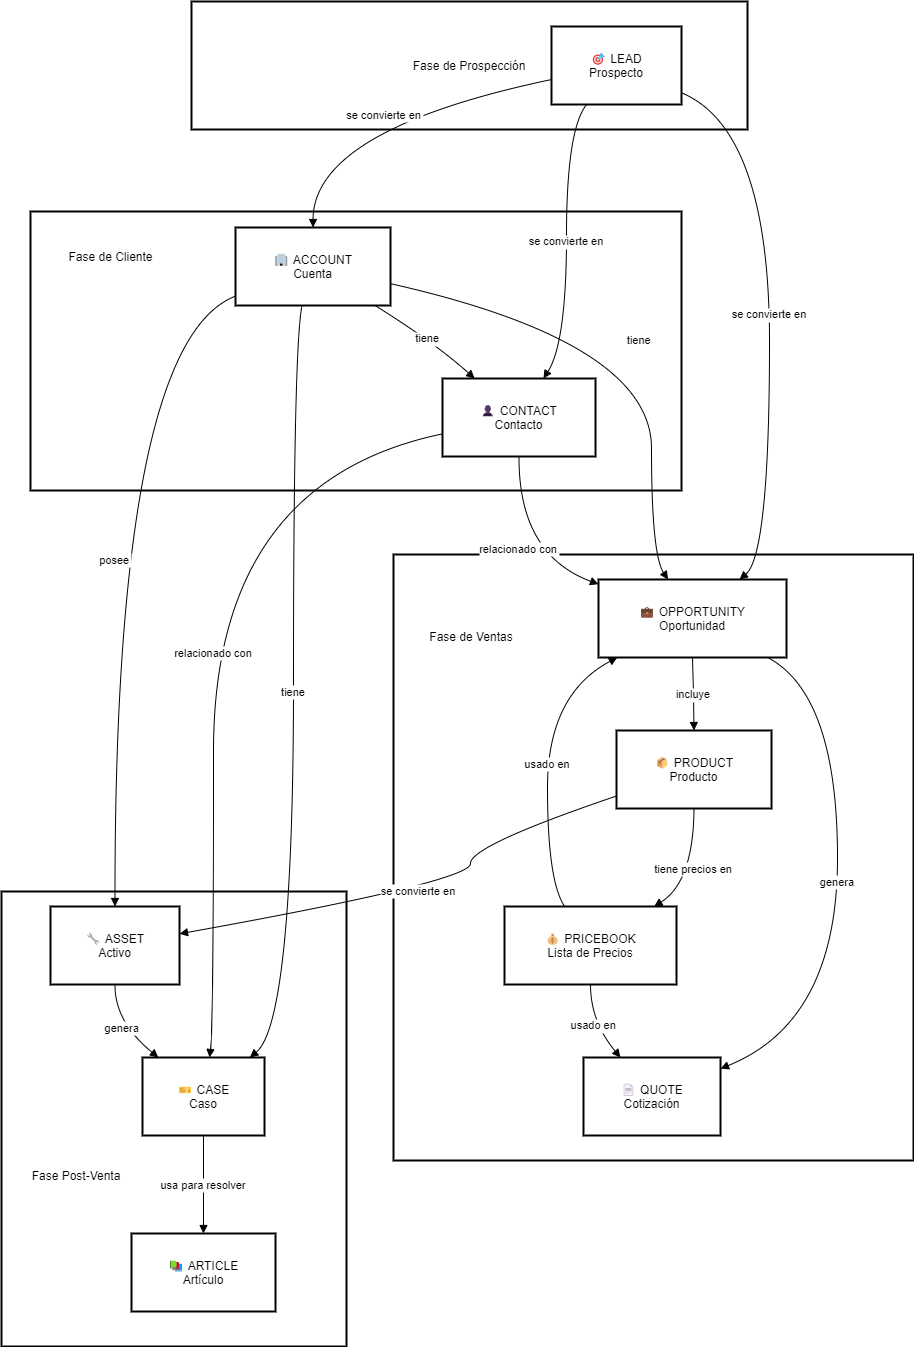

The diagram above was exported from draw.io. Its source (the exported page's mxGraphModel, read from the mxfile embedded in the PNG):
<mxGraphModel dx="1326" dy="798" grid="1" gridSize="10" guides="1" tooltips="1" connect="1" arrows="1" fold="1" page="1" pageScale="1" pageWidth="827" pageHeight="1169" math="0" shadow="0">
  <root>
    <mxCell id="0" />
    <mxCell id="1" parent="0" />
    <mxCell id="XWwLvn9eJnD7L42uh3Ig-1" value="" style="whiteSpace=wrap;strokeWidth=2;" parent="1" vertex="1">
      <mxGeometry x="10" y="910" width="345" height="455" as="geometry" />
    </mxCell>
    <mxCell id="XWwLvn9eJnD7L42uh3Ig-2" value="" style="whiteSpace=wrap;strokeWidth=2;" parent="1" vertex="1">
      <mxGeometry x="402" y="573" width="520" height="606" as="geometry" />
    </mxCell>
    <mxCell id="XWwLvn9eJnD7L42uh3Ig-3" value="" style="whiteSpace=wrap;strokeWidth=2;" parent="1" vertex="1">
      <mxGeometry x="39" y="230" width="651" height="279" as="geometry" />
    </mxCell>
    <mxCell id="XWwLvn9eJnD7L42uh3Ig-4" value="Fase de Prospección" style="whiteSpace=wrap;strokeWidth=2;" parent="1" vertex="1">
      <mxGeometry x="200" y="20" width="556" height="128" as="geometry" />
    </mxCell>
    <mxCell id="XWwLvn9eJnD7L42uh3Ig-5" value="🎯 LEAD&#10;Prospecto" style="whiteSpace=wrap;strokeWidth=2;" parent="1" vertex="1">
      <mxGeometry x="560" y="45" width="130" height="78" as="geometry" />
    </mxCell>
    <mxCell id="XWwLvn9eJnD7L42uh3Ig-6" value="🏢 ACCOUNT&#10;Cuenta" style="whiteSpace=wrap;strokeWidth=2;" parent="1" vertex="1">
      <mxGeometry x="244" y="246" width="155" height="78" as="geometry" />
    </mxCell>
    <mxCell id="XWwLvn9eJnD7L42uh3Ig-7" value="👤 CONTACT&#10;Contacto" style="whiteSpace=wrap;strokeWidth=2;" parent="1" vertex="1">
      <mxGeometry x="451" y="397" width="153" height="78" as="geometry" />
    </mxCell>
    <mxCell id="XWwLvn9eJnD7L42uh3Ig-8" value="💼 OPPORTUNITY&#10;Oportunidad" style="whiteSpace=wrap;strokeWidth=2;" parent="1" vertex="1">
      <mxGeometry x="607" y="598" width="188" height="78" as="geometry" />
    </mxCell>
    <mxCell id="XWwLvn9eJnD7L42uh3Ig-9" value="📦 PRODUCT&#10;Producto" style="whiteSpace=wrap;strokeWidth=2;" parent="1" vertex="1">
      <mxGeometry x="625" y="749" width="155" height="78" as="geometry" />
    </mxCell>
    <mxCell id="XWwLvn9eJnD7L42uh3Ig-10" value="💰 PRICEBOOK&#10;Lista de Precios" style="whiteSpace=wrap;strokeWidth=2;" parent="1" vertex="1">
      <mxGeometry x="513" y="925" width="172" height="78" as="geometry" />
    </mxCell>
    <mxCell id="XWwLvn9eJnD7L42uh3Ig-11" value="📄 QUOTE&#10;Cotización" style="whiteSpace=wrap;strokeWidth=2;" parent="1" vertex="1">
      <mxGeometry x="592" y="1076" width="137" height="78" as="geometry" />
    </mxCell>
    <mxCell id="XWwLvn9eJnD7L42uh3Ig-12" value="🔧 ASSET&#10;Activo" style="whiteSpace=wrap;strokeWidth=2;" parent="1" vertex="1">
      <mxGeometry x="59" y="925" width="129" height="78" as="geometry" />
    </mxCell>
    <mxCell id="XWwLvn9eJnD7L42uh3Ig-13" value="🎫 CASE&#10;Caso" style="whiteSpace=wrap;strokeWidth=2;" parent="1" vertex="1">
      <mxGeometry x="151" y="1076" width="122" height="78" as="geometry" />
    </mxCell>
    <mxCell id="XWwLvn9eJnD7L42uh3Ig-14" value="📚 ARTICLE&#10;Artículo" style="whiteSpace=wrap;strokeWidth=2;" parent="1" vertex="1">
      <mxGeometry x="140" y="1252" width="144" height="78" as="geometry" />
    </mxCell>
    <mxCell id="XWwLvn9eJnD7L42uh3Ig-15" value="se convierte en" style="curved=1;startArrow=none;endArrow=block;exitX=0;exitY=0.68;entryX=0.5;entryY=0;rounded=0;" parent="1" source="XWwLvn9eJnD7L42uh3Ig-5" target="XWwLvn9eJnD7L42uh3Ig-6" edge="1">
      <mxGeometry relative="1" as="geometry">
        <Array as="points">
          <mxPoint x="322" y="148" />
        </Array>
      </mxGeometry>
    </mxCell>
    <mxCell id="XWwLvn9eJnD7L42uh3Ig-16" value="se convierte en" style="curved=1;startArrow=none;endArrow=block;exitX=0.27;exitY=1;entryX=0.66;entryY=0;rounded=0;" parent="1" source="XWwLvn9eJnD7L42uh3Ig-5" target="XWwLvn9eJnD7L42uh3Ig-7" edge="1">
      <mxGeometry relative="1" as="geometry">
        <Array as="points">
          <mxPoint x="575" y="148" />
          <mxPoint x="575" y="361" />
        </Array>
      </mxGeometry>
    </mxCell>
    <mxCell id="XWwLvn9eJnD7L42uh3Ig-17" value="se convierte en" style="curved=1;startArrow=none;endArrow=block;exitX=1;exitY=0.85;entryX=0.75;entryY=0;rounded=0;" parent="1" source="XWwLvn9eJnD7L42uh3Ig-5" target="XWwLvn9eJnD7L42uh3Ig-8" edge="1">
      <mxGeometry relative="1" as="geometry">
        <Array as="points">
          <mxPoint x="778" y="148" />
          <mxPoint x="778" y="573" />
        </Array>
      </mxGeometry>
    </mxCell>
    <mxCell id="XWwLvn9eJnD7L42uh3Ig-18" value="tiene" style="curved=1;startArrow=none;endArrow=block;exitX=0.9;exitY=1;entryX=0.21;entryY=0;rounded=0;" parent="1" source="XWwLvn9eJnD7L42uh3Ig-6" target="XWwLvn9eJnD7L42uh3Ig-7" edge="1">
      <mxGeometry relative="1" as="geometry">
        <Array as="points">
          <mxPoint x="443" y="361" />
        </Array>
      </mxGeometry>
    </mxCell>
    <mxCell id="XWwLvn9eJnD7L42uh3Ig-19" value="tiene" style="curved=1;startArrow=none;endArrow=block;exitX=1;exitY=0.72;entryX=0.37;entryY=0;rounded=0;" parent="1" source="XWwLvn9eJnD7L42uh3Ig-6" target="XWwLvn9eJnD7L42uh3Ig-8" edge="1">
      <mxGeometry relative="1" as="geometry">
        <Array as="points">
          <mxPoint x="660" y="361" />
          <mxPoint x="660" y="573" />
        </Array>
      </mxGeometry>
    </mxCell>
    <mxCell id="XWwLvn9eJnD7L42uh3Ig-20" value="tiene" style="curved=1;startArrow=none;endArrow=block;exitX=0.43;exitY=1;entryX=0.88;entryY=0;rounded=0;" parent="1" source="XWwLvn9eJnD7L42uh3Ig-6" target="XWwLvn9eJnD7L42uh3Ig-13" edge="1">
      <mxGeometry relative="1" as="geometry">
        <Array as="points">
          <mxPoint x="302" y="361" />
          <mxPoint x="302" y="1040" />
        </Array>
      </mxGeometry>
    </mxCell>
    <mxCell id="XWwLvn9eJnD7L42uh3Ig-21" value="posee" style="curved=1;startArrow=none;endArrow=block;exitX=0;exitY=0.88;entryX=0.5;entryY=0;rounded=0;" parent="1" source="XWwLvn9eJnD7L42uh3Ig-6" target="XWwLvn9eJnD7L42uh3Ig-12" edge="1">
      <mxGeometry relative="1" as="geometry">
        <Array as="points">
          <mxPoint x="123" y="361" />
        </Array>
      </mxGeometry>
    </mxCell>
    <mxCell id="XWwLvn9eJnD7L42uh3Ig-22" value="relacionado con" style="curved=1;startArrow=none;endArrow=block;exitX=0.5;exitY=1;entryX=0;entryY=0.06;rounded=0;" parent="1" source="XWwLvn9eJnD7L42uh3Ig-7" target="XWwLvn9eJnD7L42uh3Ig-8" edge="1">
      <mxGeometry relative="1" as="geometry">
        <Array as="points">
          <mxPoint x="527" y="573" />
        </Array>
      </mxGeometry>
    </mxCell>
    <mxCell id="XWwLvn9eJnD7L42uh3Ig-23" value="relacionado con" style="curved=1;startArrow=none;endArrow=block;exitX=0;exitY=0.71;entryX=0.55;entryY=0;rounded=0;" parent="1" source="XWwLvn9eJnD7L42uh3Ig-7" target="XWwLvn9eJnD7L42uh3Ig-13" edge="1">
      <mxGeometry relative="1" as="geometry">
        <Array as="points">
          <mxPoint x="222" y="500" />
          <mxPoint x="222" y="1040" />
        </Array>
      </mxGeometry>
    </mxCell>
    <mxCell id="XWwLvn9eJnD7L42uh3Ig-24" value="genera" style="curved=1;startArrow=none;endArrow=block;exitX=0.9;exitY=1;entryX=0.99;entryY=0.15;rounded=0;" parent="1" source="XWwLvn9eJnD7L42uh3Ig-8" target="XWwLvn9eJnD7L42uh3Ig-11" edge="1">
      <mxGeometry relative="1" as="geometry">
        <Array as="points">
          <mxPoint x="846" y="713" />
          <mxPoint x="846" y="1040" />
        </Array>
      </mxGeometry>
    </mxCell>
    <mxCell id="XWwLvn9eJnD7L42uh3Ig-25" value="incluye" style="curved=1;startArrow=none;endArrow=block;exitX=0.5;exitY=1;entryX=0.5;entryY=0;rounded=0;" parent="1" source="XWwLvn9eJnD7L42uh3Ig-8" target="XWwLvn9eJnD7L42uh3Ig-9" edge="1">
      <mxGeometry relative="1" as="geometry">
        <Array as="points">
          <mxPoint x="702" y="713" />
        </Array>
      </mxGeometry>
    </mxCell>
    <mxCell id="XWwLvn9eJnD7L42uh3Ig-26" value="se convierte en" style="curved=1;startArrow=none;endArrow=block;exitX=0;exitY=0.84;entryX=1;entryY=0.35;rounded=0;" parent="1" source="XWwLvn9eJnD7L42uh3Ig-9" target="XWwLvn9eJnD7L42uh3Ig-12" edge="1">
      <mxGeometry relative="1" as="geometry">
        <Array as="points">
          <mxPoint x="479" y="864" />
          <mxPoint x="479" y="900" />
        </Array>
      </mxGeometry>
    </mxCell>
    <mxCell id="XWwLvn9eJnD7L42uh3Ig-27" value="tiene precios en" style="curved=1;startArrow=none;endArrow=block;exitX=0.5;exitY=1;entryX=0.87;entryY=0;rounded=0;" parent="1" source="XWwLvn9eJnD7L42uh3Ig-9" target="XWwLvn9eJnD7L42uh3Ig-10" edge="1">
      <mxGeometry relative="1" as="geometry">
        <Array as="points">
          <mxPoint x="702" y="900" />
        </Array>
      </mxGeometry>
    </mxCell>
    <mxCell id="XWwLvn9eJnD7L42uh3Ig-28" value="usado en" style="curved=1;startArrow=none;endArrow=block;exitX=0.35;exitY=0;entryX=0.1;entryY=1;rounded=0;" parent="1" source="XWwLvn9eJnD7L42uh3Ig-10" target="XWwLvn9eJnD7L42uh3Ig-8" edge="1">
      <mxGeometry relative="1" as="geometry">
        <Array as="points">
          <mxPoint x="556" y="900" />
          <mxPoint x="556" y="713" />
        </Array>
      </mxGeometry>
    </mxCell>
    <mxCell id="XWwLvn9eJnD7L42uh3Ig-29" value="usado en" style="curved=1;startArrow=none;endArrow=block;exitX=0.5;exitY=1;entryX=0.27;entryY=0;rounded=0;" parent="1" source="XWwLvn9eJnD7L42uh3Ig-10" target="XWwLvn9eJnD7L42uh3Ig-11" edge="1">
      <mxGeometry relative="1" as="geometry">
        <Array as="points">
          <mxPoint x="599" y="1040" />
        </Array>
      </mxGeometry>
    </mxCell>
    <mxCell id="XWwLvn9eJnD7L42uh3Ig-30" value="genera" style="curved=1;startArrow=none;endArrow=block;exitX=0.5;exitY=1;entryX=0.13;entryY=0;rounded=0;" parent="1" source="XWwLvn9eJnD7L42uh3Ig-12" target="XWwLvn9eJnD7L42uh3Ig-13" edge="1">
      <mxGeometry relative="1" as="geometry">
        <Array as="points">
          <mxPoint x="123" y="1040" />
        </Array>
      </mxGeometry>
    </mxCell>
    <mxCell id="XWwLvn9eJnD7L42uh3Ig-31" value="usa para resolver" style="curved=1;startArrow=none;endArrow=block;exitX=0.5;exitY=1;entryX=0.5;entryY=0;rounded=0;" parent="1" source="XWwLvn9eJnD7L42uh3Ig-13" target="XWwLvn9eJnD7L42uh3Ig-14" edge="1">
      <mxGeometry relative="1" as="geometry">
        <Array as="points" />
      </mxGeometry>
    </mxCell>
    <mxCell id="XWwLvn9eJnD7L42uh3Ig-32" value="Fase Post-Venta" style="text;html=1;whiteSpace=wrap;strokeColor=none;fillColor=none;align=center;verticalAlign=middle;rounded=0;" parent="1" vertex="1">
      <mxGeometry x="30" y="1179" width="110" height="30" as="geometry" />
    </mxCell>
    <mxCell id="XWwLvn9eJnD7L42uh3Ig-33" value="Fase de Ventas" style="text;html=1;whiteSpace=wrap;strokeColor=none;fillColor=none;align=center;verticalAlign=middle;rounded=0;" parent="1" vertex="1">
      <mxGeometry x="430" y="640" width="100" height="30" as="geometry" />
    </mxCell>
    <mxCell id="XWwLvn9eJnD7L42uh3Ig-34" value="Fase de Cliente" style="text;html=1;whiteSpace=wrap;strokeColor=none;fillColor=none;align=center;verticalAlign=middle;rounded=0;" parent="1" vertex="1">
      <mxGeometry x="59" y="260" width="121" height="30" as="geometry" />
    </mxCell>
  </root>
</mxGraphModel>